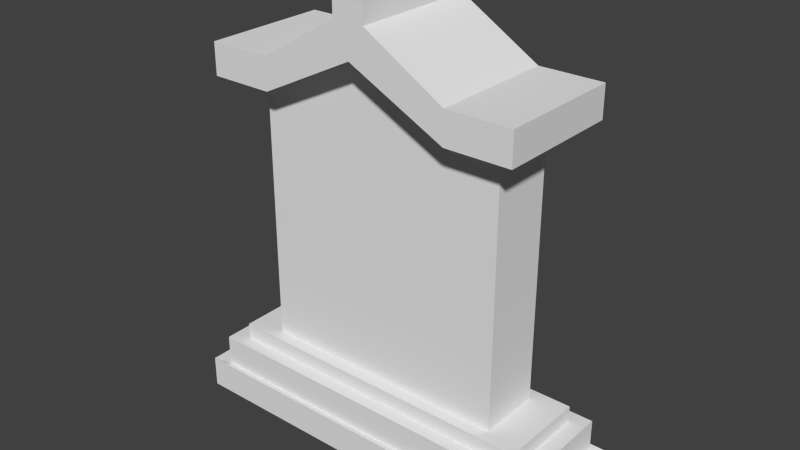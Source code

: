 # Source: grave2.blend  (saved by Blender 2.72.0; exported with 4.5.12 LTS)
import bpy
from mathutils import Matrix  # noqa: F401  (used for matrix-valued properties, if any)

bpy.ops.wm.read_factory_settings(use_empty=True)
scene = bpy.context.scene
scene.name = 'Scene'

# ---- collections
col_collection_1 = bpy.data.collections.new('Collection 1'); scene.collection.children.link(col_collection_1)

# ---- materials (node trees are filled in below, after node groups)
mat_material = bpy.data.materials.new('Material')
mat_material.alpha_threshold = 0.0
mat_material.use_transparent_shadow = False
mat_material.roughness = 0.5
mat_material.line_color = (0.0, 0.0, 0.0, 1.0)

# ---- material node trees

# ---- world
world_world = bpy.data.worlds.new('World'); scene.world = world_world
world_world.color = (0.05088, 0.05088, 0.05088)
world_world.use_sun_shadow = False
world_world.sun_shadow_jitter_overblur = 0.0
world_world.cycles.sampling_method = 'MANUAL'
world_world.cycles.sample_map_resolution = 256

# ---- meshes
me_cube = bpy.data.meshes.new('Cube')
me_cube.from_pydata([(1.0, 3.576e-07, 22.0), (8.0, 0.0, 0.0), (-8.0, 1.788e-07, 0.0), (0.0, 3.576e-07, 20.0), (6.0, -5.96e-07, 17.0), (8.0, -5.96e-07, 17.0), (-8.0, 3.576e-07, 17.0), (-6.0, 3.576e-07, 17.0), (6.0, -5.96e-07, 19.0), (8.0, -5.96e-07, 19.0), (-8.0, 3.576e-07, 19.0), (-6.0, 3.576e-07, 19.0), (-1.0, 3.576e-07, 22.0), (0.0, 1.788e-07, 0.0), (1.0, 4.0, 22.0), (8.0, 4.0, -5.017e-08), (-8.0, 4.0, -5.017e-08), (1.498e-07, 4.0, 20.0), (6.0, 4.0, 17.0), (8.0, 4.0, 17.0), (-8.0, 4.0, 17.0), (-6.0, 4.0, 17.0), (6.0, 4.0, 19.0), (8.0, 4.0, 19.0), (-8.0, 4.0, 19.0), (-6.0, 4.0, 19.0), (-1.0, 4.0, 22.0), (1.498e-07, 4.0, -5.017e-08), (0.0, -1.192e-07, 17.0), (0.0, 4.0, 17.0), (1.0, -2.0, 22.0), (-4.367e-08, -2.0, 20.0), (6.0, -2.0, 17.0), (8.0, -2.0, 17.0), (-8.0, -2.0, 17.0), (-6.0, -2.0, 17.0), (6.0, -2.0, 19.0), (8.0, -2.0, 19.0), (-8.0, -2.0, 19.0), (-6.0, -2.0, 19.0), (-1.0, -2.0, 22.0), (1.0, 6.0, 22.0), (1.935e-07, 6.0, 20.0), (6.0, 6.0, 17.0), (8.0, 6.0, 17.0), (-8.0, 6.0, 17.0), (-6.0, 6.0, 17.0), (6.0, 6.0, 19.0), (8.0, 6.0, 19.0), (-8.0, 6.0, 19.0), (-6.0, 6.0, 19.0), (-1.0, 6.0, 22.0), (10.0, -5.96e-07, 17.0), (10.0, -5.96e-07, 19.0), (10.0, 4.0, 17.0), (10.0, 4.0, 19.0), (10.0, -2.0, 17.0), (10.0, -2.0, 19.0), (10.0, 6.0, 17.0), (10.0, 6.0, 19.0), (-10.0, 3.576e-07, 17.0), (-10.0, 3.576e-07, 19.0), (-10.0, 4.0, 17.0), (-10.0, 4.0, 19.0), (-10.0, -2.0, 17.0), (-10.0, -2.0, 19.0), (-10.0, 6.0, 17.0), (-10.0, 6.0, 19.0), (1.0, 3.576e-07, 23.58), (-1.0, 3.576e-07, 23.58), (1.0, 4.0, 23.58), (-1.0, 4.0, 23.58), (1.0, -2.0, 23.58), (-1.0, -2.0, 23.58), (1.0, 6.0, 23.58), (-1.0, 6.0, 23.58), (8.0, 0.0, 0.0), (-8.0, 1.788e-07, 0.0), (0.0, 1.788e-07, 0.0), (8.0, 4.0, -5.017e-08), (-8.0, 4.0, -5.017e-08), (1.498e-07, 4.0, -5.017e-08), (10.2, -0.8, 1.003e-08), (-10.2, -0.8, 1.003e-08), (-9.989e-09, -0.8, 1.003e-08), (10.2, 4.8, -6.021e-08), (-10.2, 4.8, -6.021e-08), (1.998e-07, 4.8, -6.021e-08), (10.2, -0.8, -1.0), (-10.2, -0.8, -1.0), (-9.989e-09, -0.8, -1.0), (10.2, 4.8, -1.0), (-10.2, 4.8, -1.0), (1.998e-07, 4.8, -1.0), (11.26, -1.64, -1.0), (-11.26, -1.64, -1.0), (-2.297e-08, -1.64, -1.0), (11.26, 5.64, -1.0), (-11.26, 5.64, -1.0), (2.497e-07, 5.64, -1.0), (11.26, -1.64, -3.0), (-11.26, -1.64, -3.0), (-2.297e-08, -1.64, -3.0), (11.26, 5.64, -3.0), (-11.26, 5.64, -3.0), (2.497e-07, 5.64, -3.0), (12.39, -2.004, -2.924), (-12.39, -2.004, -2.924), (-2.943e-08, -2.004, -2.924), (12.39, 6.004, -2.924), (-12.39, 6.004, -2.924), (2.705e-07, 6.004, -2.924), (12.39, -2.004, -4.924), (-12.39, -2.004, -4.924), (-2.943e-08, -2.004, -4.924), (12.39, 6.004, -4.924), (-12.39, 6.004, -4.924), (2.705e-07, 6.004, -4.924)], [], [(7, 35, 34, 6), (5, 33, 32, 4), (48, 59, 58, 44), (45, 66, 67, 49), (11, 39, 40, 12), (0, 30, 36, 8), (4, 32, 31, 3), (6, 2, 7), (5, 4, 1), (2, 13, 7), (13, 1, 4), (3, 7, 28, 4), (7, 13, 4, 28), (20, 45, 46, 21), (18, 43, 44, 19), (44, 58, 54, 19), (49, 67, 63, 24), (26, 51, 50, 25), (22, 47, 41, 14), (17, 42, 43, 18), (20, 21, 16), (19, 15, 18), (16, 21, 27), (27, 18, 15), (17, 18, 29, 21), (21, 29, 18, 27), (1, 76, 79, 15), (8, 22, 14, 0), (12, 26, 25, 11), (20, 62, 66, 45), (23, 55, 59, 48), (12, 69, 71, 26), (11, 25, 24, 10), (6, 20, 16, 2), (1, 15, 19, 5), (16, 80, 77, 2), (9, 23, 22, 8), (35, 39, 38, 34), (32, 33, 37, 36), (40, 39, 31), (35, 31, 39), (40, 31, 30), (30, 31, 36), (32, 36, 31), (30, 72, 73, 40), (3, 31, 35, 7), (10, 38, 39, 11), (8, 36, 37, 9), (46, 45, 49, 50), (43, 47, 48, 44), (51, 42, 50), (46, 50, 42), (51, 41, 42), (41, 47, 42), (43, 42, 47), (51, 75, 74, 41), (21, 46, 42, 17), (25, 50, 49, 24), (23, 48, 47, 22), (53, 57, 56, 52), (54, 58, 59, 55), (52, 54, 55, 53), (5, 52, 56, 33), (37, 57, 53, 9), (33, 56, 57, 37), (9, 53, 55, 23), (19, 54, 52, 5), (60, 64, 65, 61), (63, 67, 66, 62), (61, 63, 62, 60), (10, 61, 65, 38), (34, 64, 60, 6), (38, 65, 64, 34), (6, 60, 62, 20), (24, 63, 61, 10), (68, 70, 71, 69), (69, 73, 72, 68), (70, 74, 75, 71), (14, 70, 68, 0), (41, 74, 70, 14), (26, 71, 75, 51), (0, 68, 72, 30), (40, 73, 69, 12), (76, 82, 85, 79), (80, 86, 83, 77), (15, 79, 81, 27), (27, 81, 80, 16), (13, 78, 76, 1), (2, 77, 78, 13), (82, 88, 91, 85), (86, 92, 89, 83), (79, 85, 87, 81), (81, 87, 86, 80), (78, 84, 82, 76), (77, 83, 84, 78), (88, 94, 97, 91), (92, 98, 95, 89), (85, 91, 93, 87), (87, 93, 92, 86), (84, 90, 88, 82), (83, 89, 90, 84), (94, 100, 103, 97), (98, 104, 101, 95), (91, 97, 99, 93), (93, 99, 98, 92), (90, 96, 94, 88), (89, 95, 96, 90), (100, 106, 109, 103), (104, 110, 107, 101), (97, 103, 105, 99), (99, 105, 104, 98), (96, 102, 100, 94), (95, 101, 102, 96), (106, 112, 115, 109), (110, 116, 113, 107), (103, 109, 111, 105), (105, 111, 110, 104), (102, 108, 106, 100), (101, 107, 108, 102), (114, 117, 115, 112), (113, 116, 117, 114), (109, 115, 117, 111), (111, 117, 116, 110), (108, 114, 112, 106), (107, 113, 114, 108)])
me_cube.materials.append(mat_material)
me_cube.use_remesh_preserve_volume = False
me_cube.use_remesh_preserve_attributes = False
me_cube.use_mirror_vertex_groups = False
me_cube.update()

# ---- objects
ob_cube = bpy.data.objects.new('Cube', me_cube)

# ---- transforms, parenting, visibility, modifiers, constraints
ob_cube.location = (0.0, 0.0, 0.0)
ob_cube.lock_rotations_4d = False
ob_cube.empty_display_type = 'ARROWS'
ob_cube.lineart.crease_threshold = 0.0

# ---- collection membership
col_collection_1.objects.link(ob_cube)

# ---- scene / render settings (as saved in the file)
scene.frame_start = 1; scene.frame_end = 250; scene.frame_set(1)
scene.render.engine = 'BLENDER_EEVEE_NEXT'
scene.render.resolution_percentage = 50
scene.render.dither_intensity = 0.0
scene.cycles.use_denoising = False
scene.cycles.samples = 10
scene.cycles.sampling_pattern = 'TABULATED_SOBOL'
scene.cycles.light_sampling_threshold = 0.0
scene.cycles.use_adaptive_sampling = False
scene.cycles.use_light_tree = False
scene.cycles.blur_glossy = 0.0
scene.cycles.pixel_filter_type = 'GAUSSIAN'
scene.cycles.sample_clamp_indirect = 0.0
scene.view_settings.view_transform = 'Standard'
bpy.context.view_layer.update()

# ---- added for rendering (the .blend has no active camera and no usable light): camera, sun
cam_auto = bpy.data.cameras.new('AutoCamera')
cam_auto.lens = 50.0
cam_auto.sensor_width = 36.0
cam_auto.clip_end = 1000.0
ob_auto_camera = bpy.data.objects.new('AutoCamera', cam_auto)
scene.collection.objects.link(ob_auto_camera)
ob_auto_camera.location = (35.716, -40.8592, 37.8997)
ob_auto_camera.rotation_euler = (1.09748, -7.21219e-08, 0.694738)
scene.camera = ob_auto_camera
light_auto_sun = bpy.data.lights.new('AutoSun', 'SUN')
light_auto_sun.energy = 3.0
light_auto_sun.angle = 0.0523599
ob_auto_sun = bpy.data.objects.new('AutoSun', light_auto_sun)
scene.collection.objects.link(ob_auto_sun)
ob_auto_sun.rotation_euler = (0.872665, 0.174533, 0.523599)
bpy.context.view_layer.update()
